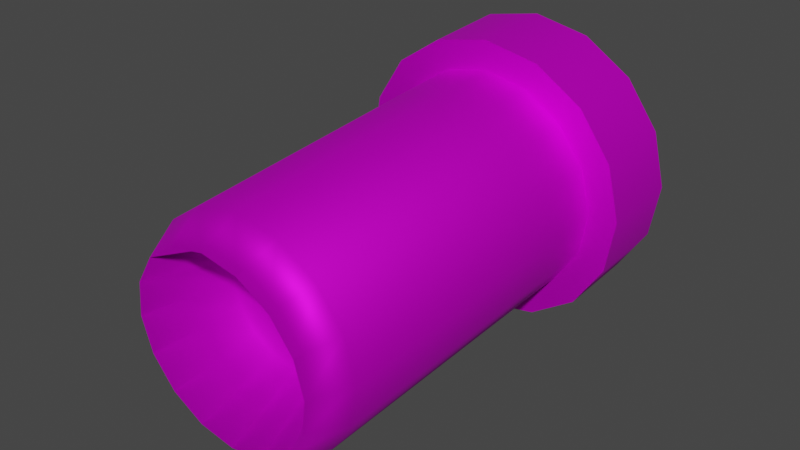 # Source: w_AR2Shell.blend  (saved by Blender 3.6.11; exported with 4.5.12 LTS)
import bpy
from mathutils import Matrix  # noqa: F401  (used for matrix-valued properties, if any)

bpy.ops.wm.read_factory_settings(use_empty=True)
scene = bpy.context.scene
scene.name = 'irifleshell'

# ---- images (referenced by path relative to the original .blend; pixels are not part of the script)
import os
ASSET_DIR = os.environ.get("B2B_ASSET_DIR", "")  # directory of the original .blend (textures are referenced by path, not embedded)
HERE = os.path.dirname(os.path.abspath(__file__))  # packed textures are extracted next to this script under _unpacked/

def load_image(name, relpath, width, height, colorspace="sRGB"):
    """Load a texture the original file referenced (path relative to the .blend, or extracted next to this script)."""
    p = next((c for c in (os.path.join(HERE, relpath), os.path.join(ASSET_DIR, relpath)) if relpath and os.path.exists(c)), "")
    if p:
        img = bpy.data.images.load(p, check_existing=True)
        img.name = name
    else:  # same state as the original file: an image datablock whose file is absent (Cycles renders it pink)
        img = bpy.data.images.new(name, width, height)
        img.source = "FILE"
        img.filepath = "//" + (relpath or name)
    img.colorspace_settings.name = colorspace
    return img
img_irifle_casing_png = load_image('irifle_casing.png', 'irifle_casing.png', 1024, 1024, 'sRGB')

# ---- materials (node trees are filled in below, after node groups)
mat_irifle_casing = bpy.data.materials.new('irifle_casing')
mat_irifle_casing.use_transparent_shadow = False
mat_irifle_casing.diffuse_color = (0.898, 0.6835, 0.9514, 1.0)

# ---- material node trees
mat_irifle_casing.use_nodes = True; mat_irifle_casing.node_tree.nodes.clear()
_N = mat_irifle_casing.node_tree.nodes; _L = mat_irifle_casing.node_tree.links
n0 = _N.new('ShaderNodeBsdfPrincipled'); n0.name = 'Principled BSDF'; n0.location = (10, 300)
n0.distribution = 'GGX'
n0.subsurface_method = 'RANDOM_WALK_SKIN'
n0.inputs[1].default_value = 0.7
n0.inputs[2].default_value = 0.6
n0.inputs[3].default_value = 1.45
n0.inputs[13].default_value = 0.25
n0.inputs[27].default_value = (0.0, 0.0, 0.0, 1.0)
n0.inputs[28].default_value = 1.0
n1 = _N.new('ShaderNodeOutputMaterial'); n1.name = 'Material Output'; n1.location = (300, 300)
n2 = _N.new('ShaderNodeTexImage'); n2.name = 'Image Texture'; n2.location = (-280, 280)
n2.image = img_irifle_casing_png
_L.new(n0.outputs[0], n1.inputs[0])
_L.new(n2.outputs[0], n0.inputs[0])
n1.is_active_output = True

# ---- world
world_world = bpy.data.worlds.new('World'); scene.world = world_world
world_world.use_nodes = True; world_world.node_tree.nodes.clear()
_N = world_world.node_tree.nodes; _L = world_world.node_tree.links
n0 = _N.new('ShaderNodeOutputWorld'); n0.name = 'World Output'; n0.location = (300, 300)
n1 = _N.new('ShaderNodeBackground'); n1.name = 'Background'; n1.location = (10, 300)
n1.inputs[0].default_value = (0.05088, 0.05088, 0.05088, 1.0)
_L.new(n1.outputs[0], n0.inputs[0])
n0.is_active_output = True
world_world.color = (0.05088, 0.05088, 0.05088)
world_world.use_sun_shadow = False
world_world.sun_shadow_jitter_overblur = 0.0

# ---- meshes
me_irifleshell = bpy.data.meshes.new('irifleshell')
me_irifleshell.from_pydata([(0.7055, 0.6627, 0.6322), (0.6519, 1.051, 0.9293), (0.6519, 0.644, 0.901), (0.7055, 1.07, 0.6605), (-0.4966, 0.6972, 0.1355), (-0.2681, 0.7078, -0.01685), (0.001375, 0.7115, -0.0703), (-0.7028, 0.6627, 0.6322), (-0.6493, 0.6814, 0.3634), (-0.6493, 0.644, 0.901), (-0.2681, 0.6176, 1.281), (0.001375, 0.6138, 1.335), (-0.4966, 0.6281, 1.129), (0.4993, 0.6281, 1.129), (0.2709, 0.6176, 1.281), (0.6519, 0.6814, 0.3634), (0.4993, 0.6972, 0.1355), (0.2709, 0.7078, -0.01685), (-0.2151, -0.6627, 0.3401), (-0.1158, -0.6581, 0.2739), (-0.2815, -0.6695, 0.4392), (-0.2815, -0.6858, 0.673), (0.2178, -0.6927, 0.772), (-0.3048, -0.6777, 0.5561), (0.001375, -1.077, 0.9648), (-0.1718, -1.075, 0.9304), (-0.1158, -0.6973, 0.8382), (-0.2151, -0.6927, 0.772), (-0.3186, -1.068, 0.8326), (-0.4166, -1.058, 0.6862), (-0.4511, -1.046, 0.5135), (-0.4166, -1.034, 0.3408), (-0.3186, -1.024, 0.1943), (-0.1718, -1.017, 0.0964), (0.001368, -0.6564, 0.2507), (0.2178, -0.6627, 0.3401), (0.2842, -0.6695, 0.4392), (0.3075, -0.6777, 0.5561), (0.2842, -0.6858, 0.673), (0.1185, -0.6581, 0.2739), (0.001375, -1.014, 0.06207), (0.1745, -1.017, 0.0964), (0.3212, -1.024, 0.1943), (0.4193, -1.034, 0.3408), (0.4538, -1.046, 0.5135), (0.4193, -1.058, 0.6862), (0.3212, -1.068, 0.8326), (0.1185, -0.6973, 0.8382), (0.1745, -1.075, 0.9304), (0.001368, -0.6989, 0.8615), (0.6519, 1.088, 0.3917), (0.2804, 0.9057, 0.9287), (0.1524, 0.9503, 0.2867), (0.001375, 0.9524, 0.2567), (-0.1496, 0.9503, 0.2867), (-0.2776, 0.9443, 0.3721), (-0.3632, 0.9355, 0.4997), (-0.3932, 0.925, 0.6505), (-0.3632, 0.9145, 0.8011), (-0.2776, 0.9057, 0.9287), (-0.1496, 0.8997, 1.014), (0.001375, 0.8976, 1.044), (0.1524, 0.8997, 1.014), (0.3659, 0.9355, 0.4997), (0.3959, 0.925, 0.6505), (0.2804, 0.9443, 0.3721), (0.2709, 1.115, 0.01144), (0.001375, 1.119, -0.04201), (-0.2681, 1.115, 0.01144), (-0.4966, 1.104, 0.1638), (-0.6493, 1.088, 0.3917), (-0.7028, 1.07, 0.6605), (-0.6493, 1.051, 0.9293), (-0.4966, 1.035, 1.157), (0.4993, 1.104, 0.1638), (-0.2681, 1.025, 1.309), (0.001375, 1.021, 1.363), (0.2709, 1.025, 1.309), (0.4993, 1.035, 1.157), (0.3659, 0.9145, 0.8011), (0.3978, 0.6961, 0.2371), (0.4999, -0.8538, 0.3198), (0.383, -0.8417, 0.1451), (0.5194, 0.6835, 0.4185), (0.541, -0.8682, 0.5258), (0.5621, 0.6686, 0.6326), (0.2079, -0.8336, 0.0284), (-0.2133, 0.6327, 1.149), (-0.3802, -0.8946, 0.9064), (-0.2051, -0.9027, 1.023), (-0.3951, 0.6411, 1.028), (-0.4972, -0.8825, 0.7318), (-0.5166, 0.6537, 0.8467), (-0.5383, -0.8682, 0.5258), (-0.5593, 0.6686, 0.6326), (-0.4972, -0.8538, 0.3198), (-0.5166, 0.6835, 0.4185), (-0.3802, -0.8417, 0.1451), (-0.3951, 0.6961, 0.2371), (-0.2051, -0.8336, 0.0284), (-0.2133, 0.7045, 0.1159), (0.001375, -0.8307, -0.01257), (0.001383, 0.7075, 0.07331), (0.2159, 0.7045, 0.1159), (0.001375, -0.9056, 1.064), (0.2079, -0.9027, 1.023), (0.383, -0.8946, 0.9064), (0.4999, -0.8825, 0.7318), (0.5194, 0.6537, 0.8467), (0.3978, 0.6411, 1.028), (0.2159, 0.6327, 1.149), (0.001383, 0.6297, 1.192)], [], [(0, 1, 2), (0, 3, 1), (4, 5, 6), (7, 8, 4), (9, 7, 4), (4, 10, 9), (11, 10, 4), (12, 9, 10), (2, 13, 14), (11, 2, 14), (0, 2, 11), (11, 4, 0), (15, 0, 4), (16, 15, 4), (4, 6, 16), (6, 17, 16), (18, 19, 20), (21, 20, 22), (21, 23, 20), (24, 25, 26), (25, 27, 26), (25, 28, 27), (28, 21, 27), (28, 29, 21), (29, 23, 21), (29, 30, 23), (30, 20, 23), (30, 31, 20), (31, 18, 20), (31, 32, 18), (32, 19, 18), (32, 33, 19), (33, 34, 19), (19, 34, 20), (34, 35, 20), (35, 36, 20), (36, 37, 20), (37, 22, 20), (37, 38, 22), (34, 39, 35), (33, 40, 34), (40, 39, 34), (40, 41, 39), (41, 35, 39), (41, 42, 35), (42, 36, 35), (42, 43, 36), (43, 37, 36), (43, 44, 37), (44, 38, 37), (44, 45, 38), (45, 22, 38), (45, 46, 22), (46, 47, 22), (46, 48, 47), (48, 49, 47), (48, 24, 49), (24, 26, 49), (22, 47, 49), (21, 22, 49), (49, 26, 21), (26, 27, 21), (15, 3, 0), (15, 50, 3), (51, 52, 53), (51, 53, 54), (51, 54, 55), (51, 55, 56), (51, 56, 57), (51, 57, 58), (51, 58, 59), (51, 59, 60), (51, 60, 61), (51, 61, 62), (50, 63, 64), (51, 64, 63), (51, 63, 65), (51, 65, 52), (66, 52, 65), (67, 52, 66), (67, 53, 52), (68, 53, 67), (68, 54, 53), (69, 54, 68), (69, 55, 54), (70, 55, 69), (70, 56, 55), (71, 56, 70), (71, 57, 56), (72, 57, 71), (72, 58, 57), (73, 58, 72), (66, 65, 74), (74, 65, 63), (74, 63, 50), (73, 59, 58), (75, 59, 73), (75, 60, 59), (76, 60, 75), (76, 61, 60), (77, 61, 76), (77, 62, 61), (78, 62, 77), (78, 51, 62), (1, 51, 78), (1, 79, 51), (3, 79, 1), (3, 64, 79), (50, 64, 3), (51, 79, 64), (80, 81, 82), (80, 83, 81), (83, 84, 81), (83, 85, 84), (82, 41, 86), (82, 42, 41), (81, 42, 82), (81, 43, 42), (84, 43, 81), (84, 44, 43), (87, 88, 89), (87, 90, 88), (90, 91, 88), (90, 92, 91), (92, 93, 91), (92, 94, 93), (94, 95, 93), (94, 96, 95), (96, 97, 95), (96, 98, 97), (98, 99, 97), (98, 100, 99), (100, 101, 99), (100, 102, 101), (102, 86, 101), (102, 103, 86), (103, 82, 86), (103, 80, 82), (86, 41, 40), (86, 40, 101), (101, 40, 33), (101, 33, 99), (99, 33, 32), (99, 32, 97), (97, 32, 31), (97, 31, 95), (95, 31, 30), (95, 30, 93), (93, 30, 29), (93, 29, 91), (91, 29, 28), (91, 28, 88), (88, 28, 25), (88, 25, 89), (89, 25, 24), (89, 24, 104), (104, 24, 48), (104, 48, 105), (105, 48, 46), (105, 46, 106), (106, 46, 45), (106, 45, 107), (107, 45, 44), (107, 44, 84), (85, 107, 84), (85, 108, 107), (108, 106, 107), (108, 109, 106), (109, 105, 106), (109, 110, 105), (110, 104, 105), (110, 111, 104), (111, 89, 104), (111, 87, 89), (10, 73, 12), (10, 75, 73), (11, 75, 10), (11, 76, 75), (14, 76, 11), (14, 77, 76), (13, 77, 14), (13, 78, 77), (2, 78, 13), (2, 1, 78), (16, 50, 15), (16, 74, 50), (17, 74, 16), (17, 66, 74), (6, 66, 17), (6, 67, 66), (5, 67, 6), (5, 68, 67), (4, 68, 5), (4, 69, 68), (8, 69, 4), (8, 70, 69), (7, 70, 8), (7, 71, 70), (9, 71, 7), (9, 72, 71), (12, 72, 9), (12, 73, 72)])
me_irifleshell.polygons.foreach_set('use_smooth', [True] * 202)
_k = set([(0, 2), (0, 15), (1, 3), (1, 78), (2, 13), (3, 50), (4, 5), (4, 8), (5, 6), (6, 17), (7, 8), (7, 9), (9, 12), (10, 11), (10, 12), (11, 14), (13, 14), (15, 16), (16, 17), (50, 74), (66, 67), (66, 74), (67, 68), (68, 69), (69, 70), (70, 71), (71, 72), (72, 73), (73, 75), (75, 76), (76, 77), (77, 78)])
me_irifleshell.attributes.new('sharp_edge', 'BOOLEAN', 'EDGE').data.foreach_set('value', [ (min(e.vertices), max(e.vertices)) in _k for e in me_irifleshell.edges])
_uv = me_irifleshell.uv_layers.new(name='Float2')
_uv.uv.foreach_set('vector', [0.02019, 0.1781, 0.06119, 0.09533, 0.06119, 0.1781, 0.02019, 0.1781, 0.02019, 0.09533, 0.06119, 0.09533, 0.7738, 0.284, 0.8029, 0.2565, 0.8402, 0.242, 0.7556, 0.36, 0.7571, 0.3204, 0.7738, 0.284, 0.7693, 0.3969, 0.7556, 0.36, 0.7738, 0.284, 0.7738, 0.284, 0.8323, 0.4413, 0.7693, 0.3969, 0.8719, 0.442, 0.8323, 0.4413, 0.7738, 0.284, 0.7962, 0.4254, 0.7693, 0.3969, 0.8323, 0.4413, 0.9549, 0.3637, 0.9383, 0.4, 0.9092, 0.4275, 0.8719, 0.442, 0.9549, 0.3637, 0.9092, 0.4275, 0.9565, 0.3241, 0.9549, 0.3637, 0.8719, 0.442, 0.8719, 0.442, 0.7738, 0.284, 0.9565, 0.3241, 0.9428, 0.2872, 0.9565, 0.3241, 0.7738, 0.284, 0.9159, 0.2586, 0.9428, 0.2872, 0.7738, 0.284, 0.7738, 0.284, 0.8402, 0.242, 0.9159, 0.2586, 0.8402, 0.242, 0.8798, 0.2428, 0.9159, 0.2586, 0.6665, 0.7063, 0.6928, 0.6807, 0.6514, 0.739, 0.6636, 0.8074, 0.6514, 0.739, 0.8165, 0.8099, 0.6636, 0.8074, 0.6505, 0.7746, 0.6514, 0.739, 0.7746, 0.9512, 0.6927, 0.9471, 0.7209, 0.8455, 0.6927, 0.9471, 0.6883, 0.8323, 0.7209, 0.8455, 0.6927, 0.9471, 0.621, 0.9121, 0.6883, 0.8323, 0.621, 0.9121, 0.6636, 0.8074, 0.6883, 0.8323, 0.621, 0.9121, 0.5697, 0.8529, 0.6636, 0.8074, 0.5697, 0.8529, 0.6505, 0.7746, 0.6636, 0.8074, 0.5697, 0.8529, 0.5459, 0.7795, 0.6505, 0.7746, 0.5459, 0.7795, 0.6514, 0.739, 0.6505, 0.7746, 0.5459, 0.7795, 0.5523, 0.7037, 0.6514, 0.739, 0.5523, 0.7037, 0.6665, 0.7063, 0.6514, 0.739, 0.5523, 0.7037, 0.5864, 0.6372, 0.6665, 0.7063, 0.5864, 0.6372, 0.6928, 0.6807, 0.6665, 0.7063, 0.5864, 0.6372, 0.6419, 0.589, 0.6928, 0.6807, 0.6419, 0.589, 0.7268, 0.6667, 0.6928, 0.6807, 0.6928, 0.6807, 0.7268, 0.6667, 0.6514, 0.739, 0.7268, 0.6667, 0.7968, 0.6835, 0.6514, 0.739, 0.7968, 0.6835, 0.8213, 0.7098, 0.6514, 0.739, 0.8213, 0.7098, 0.8336, 0.7432, 0.6514, 0.739, 0.8336, 0.7432, 0.8165, 0.8099, 0.6514, 0.739, 0.8336, 0.7432, 0.8319, 0.7784, 0.8165, 0.8099, 0.7268, 0.6667, 0.7636, 0.6684, 0.7968, 0.6835, 0.6419, 0.589, 0.7095, 0.5651, 0.7268, 0.6667, 0.7095, 0.5651, 0.7636, 0.6684, 0.7268, 0.6667, 0.7095, 0.5651, 0.7812, 0.5651, 0.7636, 0.6684, 0.7812, 0.5651, 0.7968, 0.6835, 0.7636, 0.6684, 0.7812, 0.5651, 0.8496, 0.5923, 0.7968, 0.6835, 0.8496, 0.5923, 0.8213, 0.7098, 0.7968, 0.6835, 0.8496, 0.5923, 0.9036, 0.6443, 0.8213, 0.7098, 0.9036, 0.6443, 0.8336, 0.7432, 0.8213, 0.7098, 0.9036, 0.6443, 0.9341, 0.7139, 0.8336, 0.7432, 0.9341, 0.7139, 0.8319, 0.7784, 0.8336, 0.7432, 0.9341, 0.7139, 0.9353, 0.7909, 0.8319, 0.7784, 0.9353, 0.7909, 0.8165, 0.8099, 0.8319, 0.7784, 0.9353, 0.7909, 0.9061, 0.8632, 0.8165, 0.8099, 0.9061, 0.8632, 0.7898, 0.8326, 0.8165, 0.8099, 0.9061, 0.8632, 0.8503, 0.9197, 0.7898, 0.8326, 0.8503, 0.9197, 0.7559, 0.8446, 0.7898, 0.8326, 0.8503, 0.9197, 0.7746, 0.9512, 0.7559, 0.8446, 0.7746, 0.9512, 0.7209, 0.8455, 0.7559, 0.8446, 0.8165, 0.8099, 0.7898, 0.8326, 0.7559, 0.8446, 0.6636, 0.8074, 0.8165, 0.8099, 0.7559, 0.8446, 0.7559, 0.8446, 0.7209, 0.8455, 0.6636, 0.8074, 0.7209, 0.8455, 0.6883, 0.8323, 0.6636, 0.8074, 0.6344, 0.1781, 0.675, 0.09533, 0.675, 0.1781, 0.6344, 0.1781, 0.6344, 0.09533, 0.675, 0.09533, 0.1554, 0.7991, 0.2435, 0.653, 0.2832, 0.6591, 0.1554, 0.7991, 0.2832, 0.6591, 0.3172, 0.6798, 0.1554, 0.7991, 0.3172, 0.6798, 0.341, 0.7123, 0.1554, 0.7991, 0.341, 0.7123, 0.3505, 0.7509, 0.1554, 0.7991, 0.3505, 0.7509, 0.3444, 0.7906, 0.1554, 0.7991, 0.3444, 0.7906, 0.3237, 0.8246, 0.1554, 0.7991, 0.3237, 0.8246, 0.2916, 0.8485, 0.1554, 0.7991, 0.2916, 0.8485, 0.2526, 0.8578, 0.1554, 0.7991, 0.2526, 0.8578, 0.2133, 0.8519, 0.1554, 0.7991, 0.2133, 0.8519, 0.1789, 0.8311, 0.1129, 0.6321, 0.1724, 0.6863, 0.1516, 0.7206, 0.1554, 0.7991, 0.1516, 0.7206, 0.1724, 0.6863, 0.1554, 0.7991, 0.1724, 0.6863, 0.2048, 0.6629, 0.1554, 0.7991, 0.2048, 0.6629, 0.2435, 0.653, 0.24, 0.5726, 0.2435, 0.653, 0.2048, 0.6629, 0.3106, 0.5836, 0.2435, 0.653, 0.24, 0.5726, 0.3106, 0.5836, 0.2832, 0.6591, 0.2435, 0.653, 0.3718, 0.6204, 0.2832, 0.6591, 0.3106, 0.5836, 0.3718, 0.6204, 0.3172, 0.6798, 0.2832, 0.6591, 0.4138, 0.6779, 0.3172, 0.6798, 0.3718, 0.6204, 0.4138, 0.6779, 0.341, 0.7123, 0.3172, 0.6798, 0.4309, 0.7474, 0.341, 0.7123, 0.4138, 0.6779, 0.4309, 0.7474, 0.3505, 0.7509, 0.341, 0.7123, 0.4203, 0.8181, 0.3505, 0.7509, 0.4309, 0.7474, 0.4203, 0.8181, 0.3444, 0.7906, 0.3505, 0.7509, 0.3831, 0.8792, 0.3444, 0.7906, 0.4203, 0.8181, 0.3831, 0.8792, 0.3237, 0.8246, 0.3444, 0.7906, 0.3256, 0.9212, 0.3237, 0.8246, 0.3831, 0.8792, 0.24, 0.5726, 0.2048, 0.6629, 0.1706, 0.5897, 0.1706, 0.5897, 0.2048, 0.6629, 0.1724, 0.6863, 0.1706, 0.5897, 0.1724, 0.6863, 0.1129, 0.6321, 0.3256, 0.9212, 0.2916, 0.8485, 0.3237, 0.8246, 0.2565, 0.9384, 0.2916, 0.8485, 0.3256, 0.9212, 0.2565, 0.9384, 0.2526, 0.8578, 0.2916, 0.8485, 0.1859, 0.9275, 0.2526, 0.8578, 0.2565, 0.9384, 0.1859, 0.9275, 0.2133, 0.8519, 0.2526, 0.8578, 0.1247, 0.8906, 0.2133, 0.8519, 0.1859, 0.9275, 0.1247, 0.8906, 0.1789, 0.8311, 0.2133, 0.8519, 0.08234, 0.8329, 0.1789, 0.8311, 0.1247, 0.8906, 0.08234, 0.8329, 0.1554, 0.7991, 0.1789, 0.8311, 0.0651, 0.7638, 0.1554, 0.7991, 0.08234, 0.8329, 0.0651, 0.7638, 0.1457, 0.76, 0.1554, 0.7991, 0.07604, 0.6932, 0.1457, 0.76, 0.0651, 0.7638, 0.07604, 0.6932, 0.1516, 0.7206, 0.1457, 0.76, 0.1129, 0.6321, 0.1516, 0.7206, 0.07604, 0.6932, 0.1554, 0.7991, 0.1457, 0.76, 0.1516, 0.7206, 0.5934, 0.1039, 0.6344, 0.4729, 0.5934, 0.4729, 0.5934, 0.1039, 0.6344, 0.1039, 0.6344, 0.4729, 0.6344, 0.1039, 0.675, 0.4729, 0.6344, 0.4729, 0.6344, 0.1039, 0.675, 0.1039, 0.675, 0.4729, 0.5934, 0.4729, 0.5524, 0.5104, 0.5524, 0.4729, 0.5934, 0.4729, 0.5934, 0.5104, 0.5524, 0.5104, 0.6344, 0.4729, 0.5934, 0.5104, 0.5934, 0.4729, 0.6344, 0.4729, 0.6344, 0.5104, 0.5934, 0.5104, 0.675, 0.4729, 0.6344, 0.5104, 0.6344, 0.4729, 0.675, 0.4729, 0.675, 0.5104, 0.6344, 0.5104, 0.2248, 0.1039, 0.2658, 0.4729, 0.2248, 0.4729, 0.2248, 0.1039, 0.2658, 0.1039, 0.2658, 0.4729, 0.2658, 0.1039, 0.3068, 0.4729, 0.2658, 0.4729, 0.2658, 0.1039, 0.3068, 0.1039, 0.3068, 0.4729, 0.3068, 0.1039, 0.3478, 0.4729, 0.3068, 0.4729, 0.3068, 0.1039, 0.3478, 0.1039, 0.3478, 0.4729, 0.3478, 0.1039, 0.3888, 0.4729, 0.3478, 0.4729, 0.3478, 0.1039, 0.3888, 0.1039, 0.3888, 0.4729, 0.3888, 0.1039, 0.4298, 0.4729, 0.3888, 0.4729, 0.3888, 0.1039, 0.4298, 0.1039, 0.4298, 0.4729, 0.4298, 0.1039, 0.4704, 0.4729, 0.4298, 0.4729, 0.4298, 0.1039, 0.4704, 0.1039, 0.4704, 0.4729, 0.4704, 0.1039, 0.5114, 0.4729, 0.4704, 0.4729, 0.4704, 0.1039, 0.5114, 0.1039, 0.5114, 0.4729, 0.5114, 0.1039, 0.5524, 0.4729, 0.5114, 0.4729, 0.5114, 0.1039, 0.5524, 0.1039, 0.5524, 0.4729, 0.5524, 0.1039, 0.5934, 0.4729, 0.5524, 0.4729, 0.5524, 0.1039, 0.5934, 0.1039, 0.5934, 0.4729, 0.5524, 0.4729, 0.5524, 0.5104, 0.5114, 0.5104, 0.5524, 0.4729, 0.5114, 0.5104, 0.5114, 0.4729, 0.5114, 0.4729, 0.5114, 0.5104, 0.4704, 0.5104, 0.5114, 0.4729, 0.4704, 0.5104, 0.4704, 0.4729, 0.4704, 0.4729, 0.4704, 0.5104, 0.4298, 0.5104, 0.4704, 0.4729, 0.4298, 0.5104, 0.4298, 0.4729, 0.4298, 0.4729, 0.4298, 0.5104, 0.3888, 0.5104, 0.4298, 0.4729, 0.3888, 0.5104, 0.3888, 0.4729, 0.3888, 0.4729, 0.3888, 0.5104, 0.3478, 0.5104, 0.3888, 0.4729, 0.3478, 0.5104, 0.3478, 0.4729, 0.3478, 0.4729, 0.3478, 0.5104, 0.3068, 0.5104, 0.3478, 0.4729, 0.3068, 0.5104, 0.3068, 0.4729, 0.3068, 0.4729, 0.3068, 0.5104, 0.2658, 0.5104, 0.3068, 0.4729, 0.2658, 0.5104, 0.2658, 0.4729, 0.2658, 0.4729, 0.2658, 0.5104, 0.2248, 0.5104, 0.2658, 0.4729, 0.2248, 0.5104, 0.2248, 0.4729, 0.2248, 0.4729, 0.2248, 0.5104, 0.1842, 0.5104, 0.2248, 0.4729, 0.1842, 0.5104, 0.1842, 0.4729, 0.1842, 0.4729, 0.1842, 0.5104, 0.1432, 0.5104, 0.1842, 0.4729, 0.1432, 0.5104, 0.1432, 0.4729, 0.1432, 0.4729, 0.1432, 0.5104, 0.1022, 0.5104, 0.1432, 0.4729, 0.1022, 0.5104, 0.1022, 0.4729, 0.1022, 0.4729, 0.1022, 0.5104, 0.06119, 0.5104, 0.1022, 0.4729, 0.06119, 0.5104, 0.06119, 0.4729, 0.06119, 0.4729, 0.06119, 0.5104, 0.02019, 0.5104, 0.06119, 0.4729, 0.02019, 0.5104, 0.02019, 0.4729, 0.02019, 0.1039, 0.06119, 0.4729, 0.02019, 0.4729, 0.02019, 0.1039, 0.06119, 0.1039, 0.06119, 0.4729, 0.06119, 0.1039, 0.1022, 0.4729, 0.06119, 0.4729, 0.06119, 0.1039, 0.1022, 0.1039, 0.1022, 0.4729, 0.1022, 0.1039, 0.1432, 0.4729, 0.1022, 0.4729, 0.1022, 0.1039, 0.1432, 0.1039, 0.1432, 0.4729, 0.1432, 0.1039, 0.1842, 0.4729, 0.1432, 0.4729, 0.1432, 0.1039, 0.1842, 0.1039, 0.1842, 0.4729, 0.1842, 0.1039, 0.2248, 0.4729, 0.1842, 0.4729, 0.1842, 0.1039, 0.2248, 0.1039, 0.2248, 0.4729, 0.2248, 0.1039, 0.2658, 0.02111, 0.2658, 0.1039, 0.2248, 0.1039, 0.2248, 0.02111, 0.2658, 0.02111, 0.1842, 0.1039, 0.2248, 0.02111, 0.2248, 0.1039, 0.1842, 0.1039, 0.1842, 0.02111, 0.2248, 0.02111, 0.1432, 0.1039, 0.1842, 0.02111, 0.1842, 0.1039, 0.1432, 0.1039, 0.1432, 0.02111, 0.1842, 0.02111, 0.1022, 0.1039, 0.1432, 0.02111, 0.1432, 0.1039, 0.1022, 0.1039, 0.1022, 0.02111, 0.1432, 0.02111, 0.06119, 0.1039, 0.1022, 0.02111, 0.1022, 0.1039, 0.06119, 0.1039, 0.06119, 0.02111, 0.1022, 0.02111, 0.5934, 0.1039, 0.6344, 0.02111, 0.6344, 0.1039, 0.5934, 0.1039, 0.5934, 0.02111, 0.6344, 0.02111, 0.5524, 0.1039, 0.5934, 0.02111, 0.5934, 0.1039, 0.5524, 0.1039, 0.5524, 0.02111, 0.5934, 0.02111, 0.5114, 0.1039, 0.5524, 0.02111, 0.5524, 0.1039, 0.5114, 0.1039, 0.5114, 0.02111, 0.5524, 0.02111, 0.4704, 0.1039, 0.5114, 0.02111, 0.5114, 0.1039, 0.4704, 0.1039, 0.4704, 0.02111, 0.5114, 0.02111, 0.4298, 0.1039, 0.4704, 0.02111, 0.4704, 0.1039, 0.4298, 0.1039, 0.4298, 0.02111, 0.4704, 0.02111, 0.3888, 0.1039, 0.4298, 0.02111, 0.4298, 0.1039, 0.3888, 0.1039, 0.3888, 0.02111, 0.4298, 0.02111, 0.3478, 0.1039, 0.3888, 0.02111, 0.3888, 0.1039, 0.3478, 0.1039, 0.3478, 0.02111, 0.3888, 0.02111, 0.3068, 0.1039, 0.3478, 0.02111, 0.3478, 0.1039, 0.3068, 0.1039, 0.3068, 0.02111, 0.3478, 0.02111, 0.2658, 0.1039, 0.3068, 0.02111, 0.3068, 0.1039, 0.2658, 0.1039, 0.2658, 0.02111, 0.3068, 0.02111])
me_irifleshell.materials.append(mat_irifle_casing)
me_irifleshell.update()
me_irifleshell.normals_split_custom_set([tuple(v) for v in zip(*[iter([1.0, -2.886e-06, 4.246e-05, 0.924, -0.02652, 0.3816, 0.9239, -0.02652, 0.3816, 1.0, -2.886e-06, 4.246e-05, 1.0, -2.648e-06, 3.903e-05, 0.924, -0.02652, 0.3816, -7.752e-08, -0.9976, -0.06934, -3.271e-07, -0.9976, -0.06934, -7.2e-11, -0.9976, -0.06934, -5.437e-06, -0.9976, -0.06934, -1.61e-07, -0.9976, -0.06934, -7.752e-08, -0.9976, -0.06934, 9.573e-07, -0.9976, -0.06934, -5.437e-06, -0.9976, -0.06934, -7.752e-08, -0.9976, -0.06934, -7.752e-08, -0.9976, -0.06934, -0.001024, -0.9975, -0.07066, 9.573e-07, -0.9976, -0.06934, 1.827e-08, -0.9976, -0.06934, -0.001024, -0.9975, -0.07066, -7.752e-08, -0.9976, -0.06934, 4.64e-06, -0.9976, -0.06934, 9.573e-07, -0.9976, -0.06934, -0.001024, -0.9975, -0.07066, -3.574e-06, -0.9976, -0.06934, -4.637e-06, -0.9976, -0.06934, -9.62e-07, -0.9976, -0.06934, 1.827e-08, -0.9976, -0.06934, -3.574e-06, -0.9976, -0.06934, -9.62e-07, -0.9976, -0.06934, -7.261e-07, -0.9976, -0.06934, -3.574e-06, -0.9976, -0.06934, 1.827e-08, -0.9976, -0.06934, 1.827e-08, -0.9976, -0.06934, -7.752e-08, -0.9976, -0.06934, -7.261e-07, -0.9976, -0.06934, 8.95e-09, -0.9976, -0.06934, -7.261e-07, -0.9976, -0.06934, -7.752e-08, -0.9976, -0.06934, 2.331e-08, -0.9976, -0.06934, 8.95e-09, -0.9976, -0.06934, -7.752e-08, -0.9976, -0.06934, -7.752e-08, -0.9976, -0.06934, -7.2e-11, -0.9976, -0.06934, 2.331e-08, -0.9976, -0.06934, -7.2e-11, -0.9976, -0.06934, 3.261e-07, -0.9976, -0.06934, 2.331e-08, -0.9976, -0.06934, 0.4223, -0.8311, 0.3619, 0.2269, -0.842, 0.4893, 0.556, -0.8134, 0.1709, 0.5651, -0.7717, -0.2918, 0.556, -0.8134, 0.1709, -0.4355, -0.7536, -0.4924, 0.5651, -0.7717, -0.2918, 0.6069, -0.7926, -0.05856, 0.556, -0.8134, 0.1709, -5.008e-05, -0.9999, -0.01396, -0.01981, -0.9997, -0.0159, 0.2367, -0.7413, -0.628, -0.01981, -0.9997, -0.0159, 0.4355, -0.7535, -0.4924, 0.2367, -0.7413, -0.628, -0.01981, -0.9997, -0.0159, -0.04032, -0.9989, -0.02291, 0.4355, -0.7535, -0.4924, -0.04032, -0.9989, -0.02291, 0.5651, -0.7717, -0.2918, 0.4355, -0.7535, -0.4924, -0.04032, -0.9989, -0.02291, -0.05986, -0.9974, -0.03908, 0.5651, -0.7717, -0.2918, -0.05986, -0.9974, -0.03908, 0.6069, -0.7926, -0.05856, 0.5651, -0.7717, -0.2918, -0.05986, -0.9974, -0.03908, -0.07471, -0.9952, -0.06359, 0.6069, -0.7926, -0.05856, -0.07471, -0.9952, -0.06359, 0.556, -0.8134, 0.1709, 0.6069, -0.7926, -0.05856, -0.07471, -0.9952, -0.06359, -0.07654, -0.9924, -0.09585, 0.556, -0.8134, 0.1709, -0.07654, -0.9924, -0.09585, 0.4223, -0.8311, 0.3619, 0.556, -0.8134, 0.1709, -0.07654, -0.9924, -0.09585, -0.06618, -0.9893, -0.1298, 0.4223, -0.8311, 0.3619, -0.06618, -0.9893, -0.1298, 0.2269, -0.842, 0.4893, 0.4223, -0.8311, 0.3619, -0.06618, -0.9893, -0.1298, -0.0382, -0.9877, -0.1514, 0.2269, -0.842, 0.4893, -0.0382, -0.9877, -0.1514, 8.989e-07, -0.8461, 0.5331, 0.2269, -0.842, 0.4893, 0.2269, -0.842, 0.4893, 8.989e-07, -0.8461, 0.5331, 0.556, -0.8134, 0.1709, 8.989e-07, -0.8461, 0.5331, -0.4227, -0.8307, 0.3624, 0.556, -0.8134, 0.1709, -0.4227, -0.8307, 0.3624, -0.5561, -0.8134, 0.1709, 0.556, -0.8134, 0.1709, -0.5561, -0.8134, 0.1709, -0.6069, -0.7925, -0.05953, 0.556, -0.8134, 0.1709, -0.6069, -0.7925, -0.05953, -0.4355, -0.7536, -0.4924, 0.556, -0.8134, 0.1709, -0.6069, -0.7925, -0.05953, -0.5652, -0.7716, -0.2919, -0.4355, -0.7536, -0.4924, 8.989e-07, -0.8461, 0.5331, -0.2277, -0.8421, 0.489, -0.4227, -0.8307, 0.3624, -0.0382, -0.9877, -0.1514, 4.121e-05, -0.9869, -0.1613, 8.989e-07, -0.8461, 0.5331, 4.121e-05, -0.9869, -0.1613, -0.2277, -0.8421, 0.489, 8.989e-07, -0.8461, 0.5331, 4.121e-05, -0.9869, -0.1613, 0.03672, -0.9876, -0.1525, -0.2277, -0.8421, 0.489, 0.03672, -0.9876, -0.1525, -0.4227, -0.8307, 0.3624, -0.2277, -0.8421, 0.489, 0.03672, -0.9876, -0.1525, 0.06431, -0.9897, -0.1281, -0.4227, -0.8307, 0.3624, 0.06431, -0.9897, -0.1281, -0.5561, -0.8134, 0.1709, -0.4227, -0.8307, 0.3624, 0.06431, -0.9897, -0.1281, 0.07713, -0.9924, -0.09573, -0.5561, -0.8134, 0.1709, 0.07713, -0.9924, -0.09573, -0.6069, -0.7925, -0.05953, -0.5561, -0.8134, 0.1709, 0.07713, -0.9924, -0.09573, 0.07418, -0.9951, -0.0648, -0.6069, -0.7925, -0.05953, 0.07418, -0.9951, -0.0648, -0.5652, -0.7716, -0.2919, -0.6069, -0.7925, -0.05953, 0.07418, -0.9951, -0.0648, 0.0603, -0.9974, -0.03876, -0.5652, -0.7716, -0.2919, 0.0603, -0.9974, -0.03876, -0.4355, -0.7536, -0.4924, -0.5652, -0.7716, -0.2919, 0.0603, -0.9974, -0.03876, 0.04015, -0.9989, -0.02328, -0.4355, -0.7536, -0.4924, 0.04015, -0.9989, -0.02328, -0.2357, -0.7412, -0.6286, -0.4355, -0.7536, -0.4924, 0.04015, -0.9989, -0.02328, 0.0208, -0.9996, -0.01648, -0.2357, -0.7412, -0.6286, 0.0208, -0.9996, -0.01648, 3.429e-06, -0.737, -0.6759, -0.2357, -0.7412, -0.6286, 0.0208, -0.9996, -0.01648, -5.008e-05, -0.9999, -0.01396, 3.429e-06, -0.737, -0.6759, -5.008e-05, -0.9999, -0.01396, 0.2367, -0.7413, -0.628, 3.429e-06, -0.737, -0.6759, -0.4355, -0.7536, -0.4924, -0.2357, -0.7412, -0.6286, 3.429e-06, -0.737, -0.6759, 0.5651, -0.7717, -0.2918, -0.4355, -0.7536, -0.4924, 3.429e-06, -0.737, -0.6759, 3.429e-06, -0.737, -0.6759, 0.2367, -0.7413, -0.628, 0.5651, -0.7717, -0.2918, 0.2367, -0.7413, -0.628, 0.4355, -0.7535, -0.4924, 0.5651, -0.7717, -0.2918, 0.9239, 0.02653, -0.3817, 1.0, -2.648e-06, 3.903e-05, 1.0, -2.886e-06, 4.246e-05, 0.9239, 0.02653, -0.3817, 0.9239, 0.02653, -0.3817, 1.0, -2.648e-06, 3.903e-05, -0.1726, 0.9794, -0.1048, -0.09273, 0.952, 0.2918, -1.625e-05, 0.9509, 0.3096, -0.1726, 0.9794, -0.1048, -1.625e-05, 0.9509, 0.3096, 0.09298, 0.9522, 0.2911, -0.1726, 0.9794, -0.1048, 0.09298, 0.9522, 0.2911, 0.1717, 0.9558, 0.2386, -0.1726, 0.9794, -0.1048, 0.1717, 0.9558, 0.2386, 0.2231, 0.9618, 0.1589, -0.1726, 0.9794, -0.1048, 0.2231, 0.9618, 0.1589, 0.2438, 0.9675, 0.06716, -0.1726, 0.9794, -0.1048, 0.2438, 0.9675, 0.06716, 0.2244, 0.9742, -0.02544, -0.1726, 0.9794, -0.1048, 0.2244, 0.9742, -0.02544, 0.1716, 0.9797, -0.104, -0.1726, 0.9794, -0.1048, 0.1716, 0.9797, -0.104, 0.0933, 0.9831, -0.1575, -0.1726, 0.9794, -0.1048, 0.0933, 0.9831, -0.1575, 1.826e-05, 0.9846, -0.175, -0.1726, 0.9794, -0.1048, 1.826e-05, 0.9846, -0.175, -0.09295, 0.9833, -0.1565, -0.392, 0.8921, 0.2247, -0.2244, 0.9613, 0.16, -0.2429, 0.9677, 0.06724, -0.1726, 0.9794, -0.1048, -0.2429, 0.9677, 0.06724, -0.2244, 0.9613, 0.16, -0.1726, 0.9794, -0.1048, -0.2244, 0.9613, 0.16, -0.1717, 0.9558, 0.2385, -0.1726, 0.9794, -0.1048, -0.1717, 0.9558, 0.2385, -0.09273, 0.952, 0.2918, -0.1613, 0.8762, 0.4541, -0.09273, 0.952, 0.2918, -0.1717, 0.9558, 0.2385, -1.174e-05, 0.874, 0.486, -0.09273, 0.952, 0.2918, -0.1613, 0.8762, 0.4541, -1.174e-05, 0.874, 0.486, -1.625e-05, 0.9509, 0.3096, -0.09273, 0.952, 0.2918, 0.163, 0.8763, 0.4534, -1.625e-05, 0.9509, 0.3096, -1.174e-05, 0.874, 0.486, 0.163, 0.8763, 0.4534, 0.09298, 0.9522, 0.2911, -1.625e-05, 0.9509, 0.3096, 0.3, 0.8826, 0.362, 0.09298, 0.9522, 0.2911, 0.163, 0.8763, 0.4534, 0.3, 0.8826, 0.362, 0.1717, 0.9558, 0.2386, 0.09298, 0.9522, 0.2911, 0.3919, 0.8921, 0.2248, 0.1717, 0.9558, 0.2386, 0.3, 0.8826, 0.362, 0.3919, 0.8921, 0.2248, 0.2231, 0.9618, 0.1589, 0.1717, 0.9558, 0.2386, 0.4242, 0.9034, 0.06275, 0.2231, 0.9618, 0.1589, 0.3919, 0.8921, 0.2248, 0.4242, 0.9034, 0.06275, 0.2438, 0.9675, 0.06716, 0.2231, 0.9618, 0.1589, 0.3919, 0.9146, -0.09911, 0.2438, 0.9675, 0.06716, 0.4242, 0.9034, 0.06275, 0.3919, 0.9146, -0.09911, 0.2244, 0.9742, -0.02544, 0.2438, 0.9675, 0.06716, 0.2999, 0.9242, -0.2365, 0.2244, 0.9742, -0.02544, 0.3919, 0.9146, -0.09911, -0.1613, 0.8762, 0.4541, -0.1717, 0.9558, 0.2385, -0.3, 0.8826, 0.362, -0.3, 0.8826, 0.362, -0.1717, 0.9558, 0.2385, -0.2244, 0.9613, 0.16, -0.3, 0.8826, 0.362, -0.2244, 0.9613, 0.16, -0.392, 0.8921, 0.2247, 0.2999, 0.9242, -0.2365, 0.1716, 0.9797, -0.104, 0.2244, 0.9742, -0.02544, 0.1623, 0.9306, -0.3281, 0.1716, 0.9797, -0.104, 0.2999, 0.9242, -0.2365, 0.1623, 0.9306, -0.3281, 0.0933, 0.9831, -0.1575, 0.1716, 0.9797, -0.104, 1.207e-05, 0.9328, -0.3604, 0.0933, 0.9831, -0.1575, 0.1623, 0.9306, -0.3281, 1.207e-05, 0.9328, -0.3604, 1.826e-05, 0.9846, -0.175, 0.0933, 0.9831, -0.1575, -0.1613, 0.9306, -0.3285, 1.826e-05, 0.9846, -0.175, 1.207e-05, 0.9328, -0.3604, -0.1613, 0.9306, -0.3285, -0.09295, 0.9833, -0.1565, 1.826e-05, 0.9846, -0.175, -0.2999, 0.9242, -0.2364, -0.09295, 0.9833, -0.1565, -0.1613, 0.9306, -0.3285, -0.2999, 0.9242, -0.2364, -0.1726, 0.9794, -0.1048, -0.09295, 0.9833, -0.1565, -0.3922, 0.9146, -0.0982, -0.1726, 0.9794, -0.1048, -0.2999, 0.9242, -0.2364, -0.3922, 0.9146, -0.0982, -0.2244, 0.9742, -0.02546, -0.1726, 0.9794, -0.1048, -0.4242, 0.9034, 0.06277, -0.2244, 0.9742, -0.02546, -0.3922, 0.9146, -0.0982, -0.4242, 0.9034, 0.06277, -0.2429, 0.9677, 0.06724, -0.2244, 0.9742, -0.02546, -0.392, 0.8921, 0.2247, -0.2429, 0.9677, 0.06724, -0.4242, 0.9034, 0.06277, -0.1726, 0.9794, -0.1048, -0.2244, 0.9742, -0.02546, -0.2429, 0.9677, 0.06724, 0.7069, 0.03538, -0.7064, 0.8999, -0.2001, -0.3874, 0.6889, -0.1782, -0.7026, 0.7069, 0.03538, -0.7064, 0.9237, 0.01286, -0.3828, 0.8999, -0.2001, -0.3874, 0.9237, 0.01286, -0.3828, 0.974, -0.2259, -0.0157, 0.8999, -0.2001, -0.3874, 0.9237, 0.01286, -0.3828, 0.9999, -0.01368, -0.0009011, 0.974, -0.2259, -0.0157, 0.6889, -0.1782, -0.7026, 0.03672, -0.9876, -0.1525, 0.3728, -0.1635, -0.9134, 0.6889, -0.1782, -0.7026, 0.06431, -0.9897, -0.1281, 0.03672, -0.9876, -0.1525, 0.8999, -0.2001, -0.3874, 0.06431, -0.9897, -0.1281, 0.6889, -0.1782, -0.7026, 0.8999, -0.2001, -0.3874, 0.07713, -0.9924, -0.09573, 0.06431, -0.9897, -0.1281, 0.974, -0.2259, -0.0157, 0.07713, -0.9924, -0.09573, 0.8999, -0.2001, -0.3874, 0.974, -0.2259, -0.0157, 0.07418, -0.9951, -0.0648, 0.07713, -0.9924, -0.09573, -0.3828, -0.07772, 0.9206, -0.6886, -0.2736, 0.6715, -0.3728, -0.2883, 0.882, -0.3828, -0.07772, 0.9206, -0.7066, -0.06263, 0.7049, -0.6886, -0.2736, 0.6715, -0.7066, -0.06263, 0.7049, -0.8998, -0.2519, 0.3562, -0.6886, -0.2736, 0.6715, -0.7066, -0.06263, 0.7049, -0.9238, -0.04012, 0.3808, -0.8998, -0.2519, 0.3562, -0.9238, -0.04012, 0.3808, -0.974, -0.2259, -0.01565, -0.8998, -0.2519, 0.3562, -0.9238, -0.04012, 0.3808, -0.9999, -0.0136, -0.0008958, -0.974, -0.2259, -0.01565, -0.9999, -0.0136, -0.0008958, -0.8998, -0.2002, -0.3876, -0.974, -0.2259, -0.01565, -0.9999, -0.0136, -0.0008958, -0.9238, 0.01291, -0.3826, -0.8998, -0.2002, -0.3876, -0.9238, 0.01291, -0.3826, -0.6888, -0.1781, -0.7027, -0.8998, -0.2002, -0.3876, -0.9238, 0.01291, -0.3826, -0.707, 0.03539, -0.7063, -0.6888, -0.1781, -0.7027, -0.707, 0.03539, -0.7063, -0.3728, -0.1635, -0.9134, -0.6888, -0.1781, -0.7027, -0.707, 0.03539, -0.7063, -0.3826, 0.05045, -0.9225, -0.3728, -0.1635, -0.9134, -0.3826, 0.05045, -0.9225, 8.108e-06, -0.1583, -0.9874, -0.3728, -0.1635, -0.9134, -0.3826, 0.05045, -0.9225, 5.033e-05, 0.05574, -0.9984, 8.108e-06, -0.1583, -0.9874, 5.033e-05, 0.05574, -0.9984, 0.3728, -0.1635, -0.9134, 8.108e-06, -0.1583, -0.9874, 5.033e-05, 0.05574, -0.9984, 0.3827, 0.05046, -0.9225, 0.3728, -0.1635, -0.9134, 0.3827, 0.05046, -0.9225, 0.6889, -0.1782, -0.7026, 0.3728, -0.1635, -0.9134, 0.3827, 0.05046, -0.9225, 0.7069, 0.03538, -0.7064, 0.6889, -0.1782, -0.7026, 0.3728, -0.1635, -0.9134, 0.03672, -0.9876, -0.1525, 4.121e-05, -0.9869, -0.1613, 0.3728, -0.1635, -0.9134, 4.121e-05, -0.9869, -0.1613, 8.108e-06, -0.1583, -0.9874, 8.108e-06, -0.1583, -0.9874, 4.121e-05, -0.9869, -0.1613, -0.0382, -0.9877, -0.1514, 8.108e-06, -0.1583, -0.9874, -0.0382, -0.9877, -0.1514, -0.3728, -0.1635, -0.9134, -0.3728, -0.1635, -0.9134, -0.0382, -0.9877, -0.1514, -0.06618, -0.9893, -0.1298, -0.3728, -0.1635, -0.9134, -0.06618, -0.9893, -0.1298, -0.6888, -0.1781, -0.7027, -0.6888, -0.1781, -0.7027, -0.06618, -0.9893, -0.1298, -0.07654, -0.9924, -0.09585, -0.6888, -0.1781, -0.7027, -0.07654, -0.9924, -0.09585, -0.8998, -0.2002, -0.3876, -0.8998, -0.2002, -0.3876, -0.07654, -0.9924, -0.09585, -0.07471, -0.9952, -0.06359, -0.8998, -0.2002, -0.3876, -0.07471, -0.9952, -0.06359, -0.974, -0.2259, -0.01565, -0.974, -0.2259, -0.01565, -0.07471, -0.9952, -0.06359, -0.05986, -0.9974, -0.03908, -0.974, -0.2259, -0.01565, -0.05986, -0.9974, -0.03908, -0.8998, -0.2519, 0.3562, -0.8998, -0.2519, 0.3562, -0.05986, -0.9974, -0.03908, -0.04032, -0.9989, -0.02291, -0.8998, -0.2519, 0.3562, -0.04032, -0.9989, -0.02291, -0.6886, -0.2736, 0.6715, -0.6886, -0.2736, 0.6715, -0.04032, -0.9989, -0.02291, -0.01981, -0.9997, -0.0159, -0.6886, -0.2736, 0.6715, -0.01981, -0.9997, -0.0159, -0.3728, -0.2883, 0.882, -0.3728, -0.2883, 0.882, -0.01981, -0.9997, -0.0159, -5.008e-05, -0.9999, -0.01396, -0.3728, -0.2883, 0.882, -5.008e-05, -0.9999, -0.01396, -5.285e-06, -0.2935, 0.956, -5.285e-06, -0.2935, 0.956, -5.008e-05, -0.9999, -0.01396, 0.0208, -0.9996, -0.01648, -5.285e-06, -0.2935, 0.956, 0.0208, -0.9996, -0.01648, 0.3728, -0.2883, 0.882, 0.3728, -0.2883, 0.882, 0.0208, -0.9996, -0.01648, 0.04015, -0.9989, -0.02328, 0.3728, -0.2883, 0.882, 0.04015, -0.9989, -0.02328, 0.6888, -0.2737, 0.6713, 0.6888, -0.2737, 0.6713, 0.04015, -0.9989, -0.02328, 0.0603, -0.9974, -0.03876, 0.6888, -0.2737, 0.6713, 0.0603, -0.9974, -0.03876, 0.8999, -0.2518, 0.3561, 0.8999, -0.2518, 0.3561, 0.0603, -0.9974, -0.03876, 0.07418, -0.9951, -0.0648, 0.8999, -0.2518, 0.3561, 0.07418, -0.9951, -0.0648, 0.974, -0.2259, -0.0157, 0.9999, -0.01368, -0.0009011, 0.8999, -0.2518, 0.3561, 0.974, -0.2259, -0.0157, 0.9999, -0.01368, -0.0009011, 0.9237, -0.04018, 0.381, 0.8999, -0.2518, 0.3561, 0.9237, -0.04018, 0.381, 0.6888, -0.2737, 0.6713, 0.8999, -0.2518, 0.3561, 0.9237, -0.04018, 0.381, 0.707, -0.06265, 0.7044, 0.6888, -0.2737, 0.6713, 0.707, -0.06265, 0.7044, 0.3728, -0.2883, 0.882, 0.6888, -0.2737, 0.6713, 0.707, -0.06265, 0.7044, 0.3828, -0.07772, 0.9205, 0.3728, -0.2883, 0.882, 0.3828, -0.07772, 0.9205, -5.285e-06, -0.2935, 0.956, 0.3728, -0.2883, 0.882, 0.3828, -0.07772, 0.9205, 4.918e-05, -0.08301, 0.9965, -5.285e-06, -0.2935, 0.956, 4.918e-05, -0.08301, 0.9965, -0.3728, -0.2883, 0.882, -5.285e-06, -0.2935, 0.956, 4.918e-05, -0.08301, 0.9965, -0.3828, -0.07772, 0.9206, -0.3728, -0.2883, 0.882, -0.384, -0.06413, 0.9211, -0.7071, -0.04903, 0.7054, -0.7071, -0.04903, 0.7054, -0.384, -0.06413, 0.9211, -0.3826, -0.06407, 0.9217, -0.7071, -0.04903, 0.7054, -1.141e-06, -0.06934, 0.9976, -0.3826, -0.06407, 0.9217, -0.384, -0.06413, 0.9211, -1.141e-06, -0.06934, 0.9976, 2.539e-06, -0.06934, 0.9976, -0.3826, -0.06407, 0.9217, 0.3826, -0.06407, 0.9217, 2.539e-06, -0.06934, 0.9976, -1.141e-06, -0.06934, 0.9976, 0.3826, -0.06407, 0.9217, 0.3826, -0.06407, 0.9217, 2.539e-06, -0.06934, 0.9976, 0.7072, -0.04902, 0.7053, 0.3826, -0.06407, 0.9217, 0.3826, -0.06407, 0.9217, 0.7072, -0.04902, 0.7053, 0.7072, -0.04902, 0.7053, 0.3826, -0.06407, 0.9217, 0.9239, -0.02652, 0.3816, 0.7072, -0.04902, 0.7053, 0.7072, -0.04902, 0.7053, 0.9239, -0.02652, 0.3816, 0.924, -0.02652, 0.3816, 0.7072, -0.04902, 0.7053, 0.7072, 0.04902, -0.7053, 0.9239, 0.02653, -0.3817, 0.9239, 0.02653, -0.3817, 0.7072, 0.04902, -0.7053, 0.7072, 0.04902, -0.7053, 0.9239, 0.02653, -0.3817, 0.3827, 0.06406, -0.9216, 0.7072, 0.04902, -0.7053, 0.7072, 0.04902, -0.7053, 0.3827, 0.06406, -0.9216, 0.3827, 0.06406, -0.9216, 0.7072, 0.04902, -0.7053, 8.656e-07, 0.06934, -0.9976, 0.3827, 0.06406, -0.9216, 0.3827, 0.06406, -0.9216, 8.656e-07, 0.06934, -0.9976, -2.191e-06, 0.06934, -0.9976, 0.3827, 0.06406, -0.9216, -0.3827, 0.06406, -0.9216, -2.191e-06, 0.06934, -0.9976, 8.656e-07, 0.06934, -0.9976, -0.3827, 0.06406, -0.9216, -0.3827, 0.06406, -0.9216, -2.191e-06, 0.06934, -0.9976, -0.7071, 0.04903, -0.7054, -0.3827, 0.06406, -0.9216, -0.3827, 0.06406, -0.9216, -0.7071, 0.04903, -0.7054, -0.7071, 0.04903, -0.7054, -0.3827, 0.06406, -0.9216, -0.9239, 0.02654, -0.3818, -0.7071, 0.04903, -0.7054, -0.7071, 0.04903, -0.7054, -0.9239, 0.02654, -0.3818, -0.9239, 0.02654, -0.3818, -0.7071, 0.04903, -0.7054, -1.0, -2.604e-06, 3.925e-05, -0.9239, 0.02654, -0.3818, -0.9239, 0.02654, -0.3818, -1.0, -2.604e-06, 3.925e-05, -1.0, -2.918e-06, 4.195e-05, -0.9239, 0.02654, -0.3818, -0.9239, -0.02653, 0.3818, -1.0, -2.918e-06, 4.195e-05, -1.0, -2.604e-06, 3.925e-05, -0.9239, -0.02653, 0.3818, -0.9239, -0.02653, 0.3818, -1.0, -2.918e-06, 4.195e-05, -0.7071, -0.04903, 0.7054, -0.9239, -0.02653, 0.3818, -0.9239, -0.02653, 0.3818, -0.7071, -0.04903, 0.7054, -0.7071, -0.04903, 0.7054, -0.9239, -0.02653, 0.3818])] * 3)])
arm_irifleshell_skeleton = bpy.data.armatures.new('irifleshell_skeleton')  # bones are not reproduced

# ---- objects
ob_w_ar2shell = bpy.data.objects.new('w_AR2Shell', arm_irifleshell_skeleton)
ob_irifleshell = bpy.data.objects.new('irifleshell', me_irifleshell)

# ---- transforms, parenting, visibility, modifiers, constraints
ob_w_ar2shell.location = (0.0, 0.0, 0.0)
ob_w_ar2shell.show_in_front = True
ob_irifleshell.parent = ob_w_ar2shell
ob_irifleshell.location = (0.0, 0.0, 0.0)
_vg = ob_irifleshell.vertex_groups.new(name='Cylinder02')
_vg.add([0, 1, 2, 3, 4, 5, 6, 7, 8, 9, 10, 11, 12, 13, 14, 15, 16, 17, 18, 19, 20, 21, 22, 23, 24, 25, 26, 27, 28, 29, 30, 31, 32, 33, 34, 35, 36, 37, 38, 39, 40, 41, 42, 43, 44, 45, 46, 47, 48, 49, 50, 51, 52, 53, 54, 55, 56, 57, 58, 59, 60, 61, 62, 63, 64, 65, 66, 67, 68, 69, 70, 71, 72, 73, 74, 75, 76, 77, 78, 79, 80, 81, 82, 83, 84, 85, 86, 87, 88, 89, 90, 91, 92, 93, 94, 95, 96, 97, 98, 99, 100, 101, 102, 103, 104, 105, 106, 107, 108, 109, 110, 111], 1.0, 'REPLACE')
_m = ob_irifleshell.modifiers.new('Armature', 'ARMATURE')
_m.object = ob_w_ar2shell

# ---- collection membership
scene.collection.objects.link(ob_w_ar2shell)
scene.collection.objects.link(ob_irifleshell)

# ---- scene / render settings (as saved in the file)
scene.frame_start = 1; scene.frame_end = 250; scene.frame_set(0)
scene.render.engine = 'BLENDER_EEVEE_NEXT'
scene.cycles.sampling_pattern = 'TABULATED_SOBOL'
scene.view_settings.view_transform = 'Filmic'
bpy.context.view_layer.update()

# ---- added for rendering (the .blend has no active camera and no usable light): camera, sun
cam_auto = bpy.data.cameras.new('AutoCamera')
cam_auto.lens = 50.0
cam_auto.sensor_width = 36.0
cam_auto.clip_end = 1000.0
ob_auto_camera = bpy.data.objects.new('AutoCamera', cam_auto)
scene.collection.objects.link(ob_auto_camera)
ob_auto_camera.location = (2.75507, -3.28383, 2.84931)
ob_auto_camera.rotation_euler = (1.09748, -7.21219e-08, 0.694738)
scene.camera = ob_auto_camera
light_auto_sun = bpy.data.lights.new('AutoSun', 'SUN')
light_auto_sun.energy = 3.0
light_auto_sun.angle = 0.0523599
ob_auto_sun = bpy.data.objects.new('AutoSun', light_auto_sun)
scene.collection.objects.link(ob_auto_sun)
ob_auto_sun.rotation_euler = (0.872665, 0.174533, 0.523599)
bpy.context.view_layer.update()
